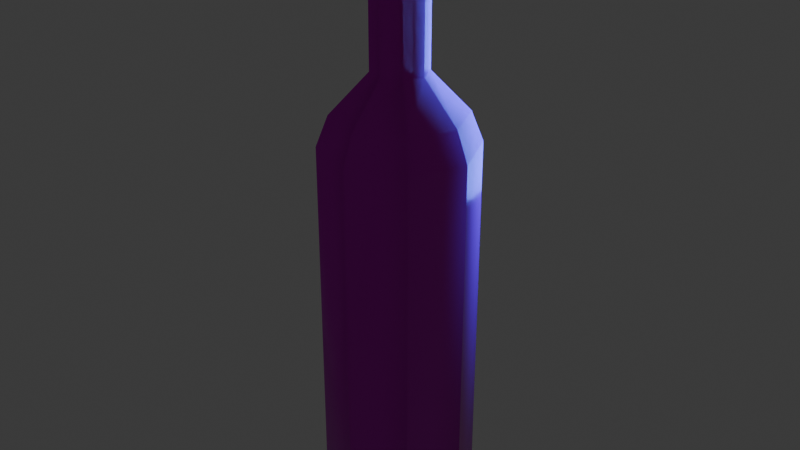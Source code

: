 # Source: a_bottle.blend  (saved by Blender 4.1.24; exported with 4.5.12 LTS)
import bpy
from mathutils import Matrix  # noqa: F401  (used for matrix-valued properties, if any)

bpy.ops.wm.read_factory_settings(use_empty=True)
scene = bpy.context.scene
scene.name = 'Scene'

# ---- collections
col_collection = bpy.data.collections.new('Collection'); scene.collection.children.link(col_collection)

# ---- images (referenced by path relative to the original .blend; pixels are not part of the script)
import os
ASSET_DIR = os.environ.get("B2B_ASSET_DIR", "")  # directory of the original .blend (textures are referenced by path, not embedded)
HERE = os.path.dirname(os.path.abspath(__file__))  # packed textures are extracted next to this script under _unpacked/

def load_image(name, relpath, width, height, colorspace="sRGB"):
    """Load a texture the original file referenced (path relative to the .blend, or extracted next to this script)."""
    p = next((c for c in (os.path.join(HERE, relpath), os.path.join(ASSET_DIR, relpath)) if relpath and os.path.exists(c)), "")
    if p:
        img = bpy.data.images.load(p, check_existing=True)
        img.name = name
    else:  # same state as the original file: an image datablock whose file is absent (Cycles renders it pink)
        img = bpy.data.images.new(name, width, height)
        img.source = "FILE"
        img.filepath = "//" + (relpath or name)
    img.colorspace_settings.name = colorspace
    return img
img_wine_uv_png = load_image('wine_uv.png', 'wine_uv.png', 1024, 1024, 'sRGB')
img_wine_uv_n_n_png = load_image('wine_uv_n_n.png', 'wine_uv_n_n.png', 1024, 1024, 'sRGB')
img_wine_uv_r_png = load_image('wine_uv_r.png', 'wine_uv_r.png', 1024, 1024, 'sRGB')

# ---- materials (node trees are filled in below, after node groups)
mat_wine = bpy.data.materials.new('wine')
mat_wine.use_transparent_shadow = False

# ---- material node trees
mat_wine.use_nodes = True; mat_wine.node_tree.nodes.clear()
_N = mat_wine.node_tree.nodes; _L = mat_wine.node_tree.links
n0 = _N.new('ShaderNodeBsdfPrincipled'); n0.name = 'Principled BSDF'; n0.location = (136, 299)
n0.inputs[13].default_value = 0.09545
n1 = _N.new('ShaderNodeOutputMaterial'); n1.name = 'Material Output'; n1.location = (300, 300)
n2 = _N.new('ShaderNodeTexImage'); n2.name = 'Image Texture'; n2.location = (-577, 539)
n2.image = img_wine_uv_png
n3 = _N.new('ShaderNodeTexImage'); n3.name = 'Image Texture.001'; n3.location = (-622, -95)
n3.image = img_wine_uv_n_n_png
n4 = _N.new('ShaderNodeNormalMap'); n4.name = 'Normal Map'; n4.location = (-192, 131)
n5 = _N.new('ShaderNodeTexImage'); n5.name = 'Image Texture.002'; n5.location = (-696, 245)
n5.image = img_wine_uv_r_png
_L.new(n0.outputs[0], n1.inputs[0])
_L.new(n2.outputs[0], n0.inputs[0])
_L.new(n3.outputs[0], n4.inputs[1])
_L.new(n4.outputs[0], n0.inputs[5])
_L.new(n5.outputs[0], n0.inputs[2])
n1.is_active_output = True

# ---- world
world_world = bpy.data.worlds.new('World'); scene.world = world_world
world_world.use_nodes = True; world_world.node_tree.nodes.clear()
_N = world_world.node_tree.nodes; _L = world_world.node_tree.links
n0 = _N.new('ShaderNodeOutputWorld'); n0.name = 'World Output'; n0.location = (300, 300)
n1 = _N.new('ShaderNodeBackground'); n1.name = 'Background'; n1.location = (10, 300)
n1.inputs[0].default_value = (0.05088, 0.05088, 0.05088, 1.0)
_L.new(n1.outputs[0], n0.inputs[0])
n0.is_active_output = True
world_world.color = (0.05088, 0.05088, 0.05088)
world_world.use_sun_shadow = False
world_world.sun_shadow_jitter_overblur = 0.0

# ---- lights
light_point = bpy.data.lights.new('Point', 'POINT')
light_point.color = (0.09347, 0.1642, 1.0)
light_point.transmission_factor = 0.0
light_point.energy = 100.0
light_point.shadow_soft_size = 0.5022
light_point.shadow_maximum_resolution = 0.006
light_point.use_absolute_resolution = True

# ---- meshes
me_cylinder = bpy.data.meshes.new('Cylinder')
me_cylinder.from_pydata([(0.0, 0.203, 0.05975), (0.0, 0.203, 1.025), (0.1435, 0.1435, 0.05975), (0.1435, 0.1435, 1.025), (0.203, 0.0, 0.05975), (0.203, 0.0, 1.025), (0.1435, -0.1435, 0.05975), (0.1435, -0.1435, 1.025), (0.0, -0.203, 0.05975), (0.0, -0.203, 1.025), (-0.1435, -0.1435, 0.05975), (-0.1435, -0.1435, 1.025), (-0.203, 0.0, 0.05975), (-0.203, 0.0, 1.025), (-0.1435, 0.1435, 0.05975), (-0.1435, 0.1435, 1.025), (-7.451e-09, 0.1077, 0.01318), (0.07614, 0.07614, 0.01318), (0.1077, 0.0, 0.01318), (0.07614, -0.07614, 0.01318), (-7.451e-09, -0.1077, 0.01318), (-0.07614, -0.07614, 0.01318), (-0.1077, 0.0, 0.01318), (-0.07614, 0.07614, 0.01318), (0.0, 0.1721, 1.105), (0.1217, 0.1217, 1.105), (0.1721, 0.0, 1.105), (0.1217, -0.1217, 1.105), (0.0, -0.1721, 1.105), (-0.1217, -0.1217, 1.105), (-0.1721, 0.0, 1.105), (-0.1217, 0.1217, 1.105), (-7.451e-09, 0.07269, 1.21), (0.0514, 0.0514, 1.21), (0.07269, 4.683e-11, 1.21), (0.0514, -0.0514, 1.21), (-7.451e-09, -0.07269, 1.21), (-0.0514, -0.0514, 1.21), (-0.07269, 4.683e-11, 1.21), (-0.0514, 0.0514, 1.21), (-4.47e-08, 0.07269, 1.525), (0.0514, 0.0514, 1.525), (0.07269, 4.683e-11, 1.525), (0.0514, -0.0514, 1.525), (-4.47e-08, -0.07269, 1.525), (-0.0514, -0.0514, 1.525), (-0.07269, 4.683e-11, 1.525), (-0.0514, 0.0514, 1.525), (-4.47e-08, 0.07269, 1.58), (0.0514, 0.0514, 1.58), (0.07269, 4.683e-11, 1.58), (0.0514, -0.0514, 1.58), (-4.47e-08, -0.07269, 1.58), (-0.0514, -0.0514, 1.58), (-0.07269, 4.683e-11, 1.58), (-0.0514, 0.0514, 1.58), (-4.47e-08, 0.07269, 1.611), (0.0514, 0.0514, 1.611), (0.07269, 4.683e-11, 1.611), (0.0514, -0.0514, 1.611), (-4.47e-08, -0.07269, 1.611), (-0.0514, -0.0514, 1.611), (-0.07269, 4.683e-11, 1.611), (-0.0514, 0.0514, 1.611), (-4.47e-08, 0.0836, 1.525), (0.05912, 0.05912, 1.525), (0.0836, -2.729e-12, 1.525), (0.05912, -0.05912, 1.525), (-4.47e-08, -0.0836, 1.525), (-0.05912, -0.05912, 1.525), (-0.0836, -2.729e-12, 1.525), (-0.05912, 0.05912, 1.525), (-4.47e-08, 0.0836, 1.58), (0.05912, 0.05912, 1.58), (0.0836, -2.729e-12, 1.58), (0.05912, -0.05912, 1.58), (-4.47e-08, -0.0836, 1.58), (-0.05912, -0.05912, 1.58), (-0.0836, -2.729e-12, 1.58), (-0.05912, 0.05912, 1.58), (-7.451e-09, 0.1722, 0.0), (0.1217, 0.1217, 0.0), (0.1722, 0.0, 0.0), (0.1217, -0.1217, 0.0), (-7.451e-09, -0.1722, 0.0), (-0.1217, -0.1217, 0.0), (-0.1722, 0.0, 0.0), (-0.1217, 0.1217, 0.0)], [], [(0, 1, 3, 2), (2, 3, 5, 4), (4, 5, 7, 6), (6, 7, 9, 8), (8, 9, 11, 10), (10, 11, 13, 12), (7, 5, 26, 27), (12, 13, 15, 14), (14, 15, 1, 0), (6, 8, 84, 83), (18, 19, 20), (12, 14, 87, 86), (2, 4, 82, 81), (8, 10, 85, 84), (14, 0, 80, 87), (0, 2, 81, 80), (4, 6, 83, 82), (10, 12, 86, 85), (28, 27, 35, 36), (13, 11, 29, 30), (9, 7, 27, 28), (15, 13, 30, 31), (5, 3, 25, 26), (11, 9, 28, 29), (1, 15, 31, 24), (3, 1, 24, 25), (32, 39, 47, 40), (26, 25, 33, 34), (31, 30, 38, 39), (29, 28, 36, 37), (27, 26, 34, 35), (25, 24, 32, 33), (24, 31, 39, 32), (30, 29, 37, 38), (45, 44, 68, 69), (38, 37, 45, 46), (36, 35, 43, 44), (34, 33, 41, 42), (39, 38, 46, 47), (37, 36, 44, 45), (35, 34, 42, 43), (33, 32, 40, 41), (48, 55, 63, 56), (50, 51, 75, 74), (44, 43, 67, 68), (49, 50, 74, 73), (43, 42, 66, 67), (48, 49, 73, 72), (42, 41, 65, 66), (55, 48, 72, 79), (61, 63, 62), (54, 53, 61, 62), (52, 51, 59, 60), (50, 49, 57, 58), (55, 54, 62, 63), (53, 52, 60, 61), (51, 50, 58, 59), (49, 48, 56, 57), (69, 68, 76, 77), (67, 66, 74, 75), (65, 64, 72, 73), (64, 71, 79, 72), (70, 69, 77, 78), (68, 67, 75, 76), (66, 65, 73, 74), (71, 70, 78, 79), (51, 52, 76, 75), (46, 45, 69, 70), (52, 53, 77, 76), (47, 46, 70, 71), (53, 54, 78, 77), (40, 47, 71, 64), (54, 55, 79, 78), (41, 40, 64, 65), (17, 16, 80, 81), (18, 17, 81, 82), (19, 18, 82, 83), (20, 19, 83, 84), (21, 20, 84, 85), (22, 21, 85, 86), (23, 22, 86, 87), (16, 23, 87, 80), (60, 63, 61), (56, 63, 60), (57, 60, 59), (58, 57, 59), (57, 56, 60), (17, 21, 22), (16, 17, 22), (23, 16, 22), (21, 17, 20), (17, 18, 20)])
me_cylinder.polygons.foreach_set('use_smooth', [True] * 92)
_k = set([(40, 41), (40, 47), (41, 42), (42, 43), (43, 44), (44, 45), (45, 46), (46, 47), (48, 49), (48, 55), (49, 50), (50, 51), (51, 52), (52, 53), (53, 54), (54, 55), (56, 57), (56, 63), (57, 58), (58, 59), (59, 60), (60, 61), (61, 62), (62, 63), (80, 81), (80, 87), (81, 82), (82, 83), (83, 84), (84, 85), (85, 86), (86, 87)])
me_cylinder.attributes.new('sharp_edge', 'BOOLEAN', 'EDGE').data.foreach_set('value', [ (min(e.vertices), max(e.vertices)) in _k for e in me_cylinder.edges])
_uv = me_cylinder.uv_layers.new(name='UVMap')
_uv.uv.foreach_set('vector', [0.4126, 0.07531, 0.4126, 0.52, 0.3402, 0.5179, 0.3402, 0.07531, 0.3402, 0.07531, 0.3402, 0.5179, 0.2664, 0.5207, 0.2664, 0.07531, 0.2664, 0.07531, 0.2664, 0.5207, 0.191, 0.5309, 0.191, 0.07531, 0.191, 0.07531, 0.191, 0.5309, 0.1133, 0.5477, 0.1133, 0.07531, 0.1133, 0.07531, 0.1133, 0.5477, 0.02961, 0.5731, 0.02961, 0.06314, 0.6527, 0.06314, 0.6527, 0.5731, 0.5623, 0.543, 0.5623, 0.07531, 0.191, 0.5309, 0.2664, 0.5207, 0.2726, 0.5605, 0.2062, 0.5696, 0.5623, 0.07531, 0.5623, 0.543, 0.4853, 0.5263, 0.4853, 0.07531, 0.4853, 0.07531, 0.4853, 0.5263, 0.4126, 0.52, 0.4126, 0.07531, 0.191, 0.07531, 0.1133, 0.07531, 0.1229, 0.03877, 0.1954, 0.03975, 0.6981, 0.7794, 0.7302, 0.7472, 0.7757, 0.7472, 0.5623, 0.07531, 0.4853, 0.07531, 0.4822, 0.03975, 0.5555, 0.03877, 0.3402, 0.07531, 0.2664, 0.07531, 0.2664, 0.03975, 0.3402, 0.03975, 0.1133, 0.07531, 0.02961, 0.06314, 0.04306, 0.02453, 0.1229, 0.03877, 0.4853, 0.07531, 0.4126, 0.07531, 0.4126, 0.03975, 0.4822, 0.03975, 0.4126, 0.07531, 0.3402, 0.07531, 0.3402, 0.03975, 0.4126, 0.03975, 0.2664, 0.07531, 0.191, 0.07531, 0.1954, 0.03975, 0.2664, 0.03975, 0.6527, 0.06314, 0.5623, 0.07531, 0.5555, 0.03877, 0.6407, 0.02453, 0.1365, 0.5877, 0.2062, 0.5696, 0.2432, 0.6835, 0.1975, 0.6897, 0.5623, 0.543, 0.6527, 0.5731, 0.6214, 0.6247, 0.5385, 0.5877, 0.1133, 0.5477, 0.191, 0.5309, 0.2062, 0.5696, 0.1365, 0.5877, 0.4853, 0.5263, 0.5623, 0.543, 0.5385, 0.5877, 0.4698, 0.5696, 0.2664, 0.5207, 0.3402, 0.5179, 0.3402, 0.5589, 0.2726, 0.5605, 0.02961, 0.5731, 0.1133, 0.5477, 0.1365, 0.5877, 0.05945, 0.6247, 0.4126, 0.52, 0.4853, 0.5263, 0.4698, 0.5696, 0.4033, 0.5605, 0.3402, 0.5179, 0.4126, 0.52, 0.4033, 0.5605, 0.3402, 0.5589, 0.3884, 0.6782, 0.4363, 0.6835, 0.4363, 0.9675, 0.3884, 0.9675, 0.2726, 0.5605, 0.3402, 0.5589, 0.3402, 0.677, 0.291, 0.6782, 0.4698, 0.5696, 0.5385, 0.5877, 0.4838, 0.6897, 0.4363, 0.6835, 0.05945, 0.6247, 0.1365, 0.5877, 0.1975, 0.6897, 0.1525, 0.7092, 0.2062, 0.5696, 0.2726, 0.5605, 0.291, 0.6782, 0.2432, 0.6835, 0.3402, 0.5589, 0.4033, 0.5605, 0.3884, 0.6782, 0.3402, 0.677, 0.4033, 0.5605, 0.4698, 0.5696, 0.4363, 0.6835, 0.3884, 0.6782, 0.5385, 0.5877, 0.6214, 0.6247, 0.5307, 0.7092, 0.4838, 0.6897, 0.8861, 0.1507, 0.8861, 0.1861, 0.8806, 0.1861, 0.8806, 0.1507, 0.4838, 0.6897, 0.5307, 0.7092, 0.5307, 0.9675, 0.4838, 0.9675, 0.1975, 0.6897, 0.2432, 0.6835, 0.2432, 0.9675, 0.1975, 0.9675, 0.291, 0.6782, 0.3402, 0.677, 0.3402, 0.9675, 0.291, 0.9675, 0.4363, 0.6835, 0.4838, 0.6897, 0.4838, 0.9675, 0.4363, 0.9675, 0.1525, 0.7092, 0.1975, 0.6897, 0.1975, 0.9675, 0.1525, 0.9675, 0.2432, 0.6835, 0.291, 0.6782, 0.291, 0.9675, 0.2432, 0.9675, 0.3402, 0.677, 0.3884, 0.6782, 0.3884, 0.9675, 0.3402, 0.9675, 0.7537, 0.4878, 0.7537, 0.5186, 0.7364, 0.5186, 0.7364, 0.4878, 0.848, 0.2567, 0.848, 0.2214, 0.8535, 0.2214, 0.8535, 0.2567, 0.8861, 0.1861, 0.8861, 0.2214, 0.8806, 0.2214, 0.8806, 0.1861, 0.848, 0.2921, 0.848, 0.2567, 0.8535, 0.2567, 0.8535, 0.2921, 0.8861, 0.2214, 0.8861, 0.2567, 0.8806, 0.2567, 0.8806, 0.2214, 0.848, 0.3274, 0.848, 0.2921, 0.8535, 0.2921, 0.8535, 0.3274, 0.8861, 0.2567, 0.8861, 0.2921, 0.8806, 0.2921, 0.8806, 0.2567, 0.848, 0.3628, 0.848, 0.3274, 0.8535, 0.3274, 0.8535, 0.3628, 0.8357, 0.5659, 0.8531, 0.6078, 0.8357, 0.5905, 0.7537, 0.5495, 0.7537, 0.5803, 0.7364, 0.5803, 0.7364, 0.5495, 0.7537, 0.3644, 0.7537, 0.3952, 0.7364, 0.3952, 0.7364, 0.3644, 0.7537, 0.4261, 0.7537, 0.4569, 0.7364, 0.4569, 0.7364, 0.4261, 0.7537, 0.5186, 0.7537, 0.5495, 0.7364, 0.5495, 0.7364, 0.5186, 0.7537, 0.3335, 0.7537, 0.3644, 0.7364, 0.3644, 0.7364, 0.3335, 0.7537, 0.3952, 0.7537, 0.4261, 0.7364, 0.4261, 0.7364, 0.3952, 0.7537, 0.4569, 0.7537, 0.4878, 0.7364, 0.4878, 0.7364, 0.4569, 0.8806, 0.1507, 0.8806, 0.1861, 0.8535, 0.1861, 0.8535, 0.1507, 0.8806, 0.2214, 0.8806, 0.2567, 0.8535, 0.2567, 0.8535, 0.2214, 0.8806, 0.2921, 0.8806, 0.3274, 0.8535, 0.3274, 0.8535, 0.2921, 0.8806, 0.3274, 0.8806, 0.3628, 0.8535, 0.3628, 0.8535, 0.3274, 0.8806, 0.3981, 0.8806, 0.4334, 0.8535, 0.4334, 0.8535, 0.3981, 0.8806, 0.1861, 0.8806, 0.2214, 0.8535, 0.2214, 0.8535, 0.1861, 0.8806, 0.2567, 0.8806, 0.2921, 0.8535, 0.2921, 0.8535, 0.2567, 0.8806, 0.3628, 0.8806, 0.3981, 0.8535, 0.3981, 0.8535, 0.3628, 0.848, 0.2214, 0.848, 0.1861, 0.8535, 0.1861, 0.8535, 0.2214, 0.8861, 0.3981, 0.8861, 0.4334, 0.8806, 0.4334, 0.8806, 0.3981, 0.848, 0.1861, 0.848, 0.1507, 0.8535, 0.1507, 0.8535, 0.1861, 0.8861, 0.3628, 0.8861, 0.3981, 0.8806, 0.3981, 0.8806, 0.3628, 0.848, 0.4334, 0.848, 0.3981, 0.8535, 0.3981, 0.8535, 0.4334, 0.8861, 0.3274, 0.8861, 0.3628, 0.8806, 0.3628, 0.8806, 0.3274, 0.848, 0.3981, 0.848, 0.3628, 0.8535, 0.3628, 0.8535, 0.3981, 0.8861, 0.2921, 0.8861, 0.3274, 0.8806, 0.3274, 0.8806, 0.2921, 0.698, 0.825, 0.7301, 0.8573, 0.7161, 0.8911, 0.6641, 0.839, 0.6981, 0.7794, 0.698, 0.825, 0.6641, 0.839, 0.6642, 0.7653, 0.7302, 0.7472, 0.6981, 0.7794, 0.6642, 0.7653, 0.7162, 0.7134, 0.7757, 0.7472, 0.7302, 0.7472, 0.7162, 0.7134, 0.7897, 0.7134, 0.8079, 0.7795, 0.7757, 0.7472, 0.7897, 0.7134, 0.8417, 0.7654, 0.8079, 0.8251, 0.8079, 0.7795, 0.8417, 0.7654, 0.8418, 0.839, 0.7757, 0.8573, 0.8079, 0.8251, 0.8418, 0.839, 0.7897, 0.8912, 0.7301, 0.8573, 0.7757, 0.8573, 0.7897, 0.8912, 0.7161, 0.8911, 0.8531, 0.5486, 0.8531, 0.6078, 0.8357, 0.5659, 0.8776, 0.6078, 0.8531, 0.6078, 0.8531, 0.5486, 0.895, 0.5905, 0.8531, 0.5486, 0.8776, 0.5486, 0.895, 0.5659, 0.895, 0.5905, 0.8776, 0.5486, 0.895, 0.5905, 0.8776, 0.6078, 0.8531, 0.5486, 0.698, 0.825, 0.8079, 0.7795, 0.8079, 0.8251, 0.7301, 0.8573, 0.698, 0.825, 0.8079, 0.8251, 0.7757, 0.8573, 0.7301, 0.8573, 0.8079, 0.8251, 0.8079, 0.7795, 0.698, 0.825, 0.7757, 0.7472, 0.698, 0.825, 0.6981, 0.7794, 0.7757, 0.7472])
me_cylinder.materials.append(mat_wine)
me_cylinder.update()

# ---- objects
ob_empty = bpy.data.objects.new('Empty', None)
ob_cylinder = bpy.data.objects.new('Cylinder', me_cylinder)
ob_point = bpy.data.objects.new('Point', light_point)

# ---- transforms, parenting, visibility, modifiers, constraints
ob_empty.location = (-4.399, -0.04083, 0.0)
ob_empty.rotation_euler = (1.571, -0.0, 1.571)
ob_empty.empty_display_type = 'IMAGE'
ob_empty.empty_display_size = 5.0
ob_cylinder.location = (0.0, 0.0, 0.0)
ob_point.location = (-0.03562, 0.6, 1.052)

# ---- collection membership
col_collection.objects.link(ob_empty)
col_collection.objects.link(ob_cylinder)
col_collection.objects.link(ob_point)

# ---- scene / render settings (as saved in the file)
scene.frame_start = 1; scene.frame_end = 250; scene.frame_set(2)
scene.render.engine = 'BLENDER_EEVEE_NEXT'
scene.cycles.sampling_pattern = 'TABULATED_SOBOL'
scene.eevee.ray_tracing_options.trace_max_roughness = 0.0
bpy.context.view_layer.update()

# ---- added for rendering (the .blend has no active camera): camera
cam_auto = bpy.data.cameras.new('AutoCamera')
cam_auto.lens = 50.0
cam_auto.sensor_width = 36.0
cam_auto.clip_end = 1000.0
ob_auto_camera = bpy.data.objects.new('AutoCamera', cam_auto)
scene.collection.objects.link(ob_auto_camera)
ob_auto_camera.location = (1.58204, -1.89845, 2.07095)
ob_auto_camera.rotation_euler = (1.09748, -7.21219e-08, 0.694738)
scene.camera = ob_auto_camera
bpy.context.view_layer.update()
